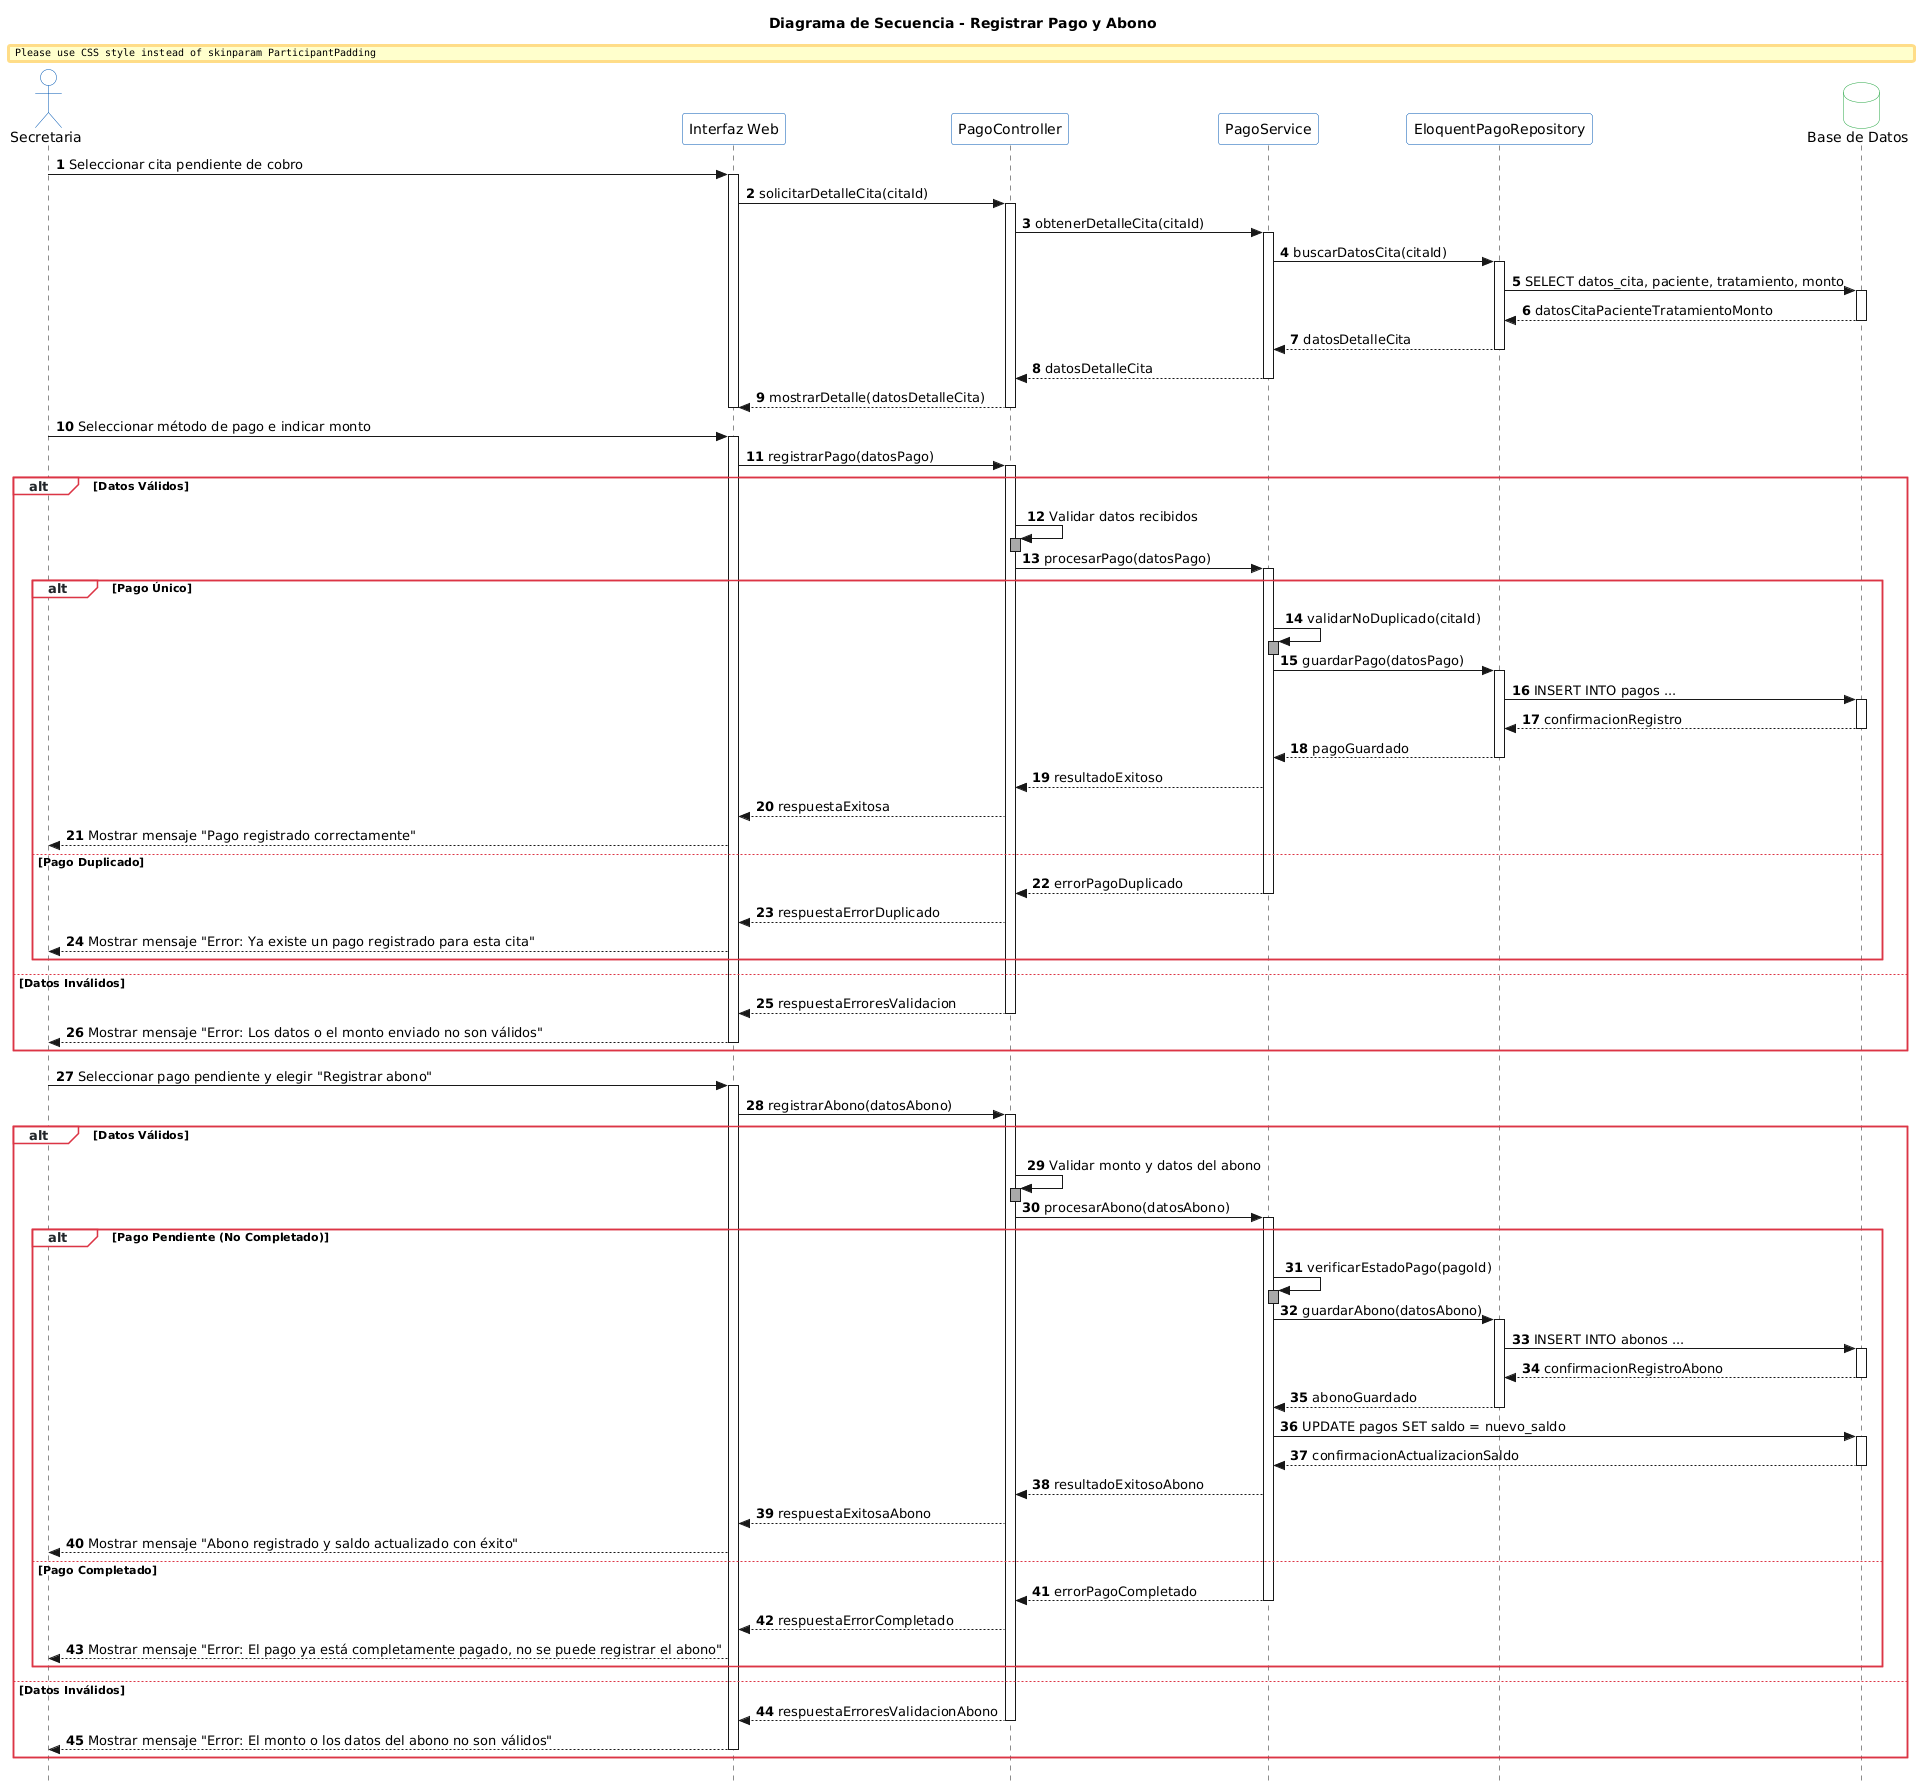

The diagram above was rendered by PlantUML. Its source (embedded in the PNG):
@startuml
' --- CONFIGURACIÓN VISUAL ACADÉMICA ---
skinparam style strictuml
skinparam shadowing false
skinparam BoxPadding 15
skinparam ParticipantPadding 12
skinparam ranksep 40

' Paleta de colores profesional de Ingeniería de Software
skinparam actor {
    BackgroundColor #FFFFFF
    BorderColor #0056B3
}
skinparam participant {
    BackgroundColor #FFFFFF
    BorderColor #0056B3
}
skinparam database {
    BackgroundColor #FFFFFF
    BorderColor #28A745
}
skinparam SequenceGroup {
    BackgroundColor #F8F9FA
    BodyBackgroundColor transparent
    BorderColor #DC3545
    HeaderFontColor #212529
    FontName Arial
}

title Diagrama de Secuencia - Registrar Pago y Abono

' --- PARTICIPANTES (ORDEN ESPECIFICADO) ---
actor "Secretaria" as sec
participant "Interfaz Web" as vista
participant "PagoController" as ctrl
participant "PagoService" as serv
participant "EloquentPagoRepository" as repo
database "Base de Datos" as bd

' --- CONFIGURACIÓN DE AUTONUMERACIÓN ---
autonumber 1 1 "<b>0</b>"

' ==========================================
' PARTE 1: CONSULTA DE DETALLES DE CITA
' ==========================================
sec -> vista : Seleccionar cita pendiente de cobro
activate vista

vista -> ctrl : solicitarDetalleCita(citaId)
activate ctrl

ctrl -> serv : obtenerDetalleCita(citaId)
activate serv

serv -> repo : buscarDatosCita(citaId)
activate repo

repo -> bd : SELECT datos_cita, paciente, tratamiento, monto
activate bd
bd --> repo : datosCitaPacienteTratamientoMonto
deactivate bd

repo --> serv : datosDetalleCita
deactivate repo

serv --> ctrl : datosDetalleCita
deactivate serv

ctrl --> vista : mostrarDetalle(datosDetalleCita)
deactivate ctrl
deactivate vista

' ==========================================
' PARTE 2: REGISTRO DEL PAGO
' ==========================================
sec -> vista : Seleccionar método de pago e indicar monto
activate vista

vista -> ctrl : registrarPago(datosPago)
activate ctrl

' --- CONDICIÓN 1: VALIDACIÓN DE DATOS ---
alt Datos Válidos
    ctrl -> ctrl : Validar datos recibidos
    activate ctrl #DarkGray
    deactivate ctrl

    ctrl -> serv : procesarPago(datosPago)
    activate serv

    ' --- CONDICIÓN 2: PAGO DUPLICADO ---
    alt Pago Único
        serv -> serv : validarNoDuplicado(citaId)
        activate serv #DarkGray
        deactivate serv

        serv -> repo : guardarPago(datosPago)
        activate repo

        repo -> bd : INSERT INTO pagos ...
        activate bd
        bd --> repo : confirmacionRegistro
        deactivate bd

        repo --> serv : pagoGuardado
        deactivate repo

        serv --> ctrl : resultadoExitoso
        ctrl --> vista : respuestaExitosa
        vista --> sec : Mostrar mensaje "Pago registrado correctamente"

    else Pago Duplicado
        serv --> ctrl : errorPagoDuplicado
        deactivate serv
        ctrl --> vista : respuestaErrorDuplicado
        vista --> sec : Mostrar mensaje "Error: Ya existe un pago registrado para esta cita"
    end

else Datos Inválidos
    ctrl --> vista : respuestaErroresValidacion
    deactivate ctrl
    vista --> sec : Mostrar mensaje "Error: Los datos o el monto enviado no son válidos"
    deactivate vista
end

' ==========================================
' PARTE 3: REGISTRO DEL ABONO
' ==========================================
sec -> vista : Seleccionar pago pendiente y elegir "Registrar abono"
activate vista

vista -> ctrl : registrarAbono(datosAbono)
activate ctrl

' --- CONDICIÓN 3: VALIDACIÓN DE DATOS DEL ABONO ---
alt Datos Válidos
    ctrl -> ctrl : Validar monto y datos del abono
    activate ctrl #DarkGray
    deactivate ctrl

    ctrl -> serv : procesarAbono(datosAbono)
    activate serv

    ' --- CONDICIÓN 4: ESTADO DEL PAGO ---
    alt Pago Pendiente (No Completado)
        serv -> serv : verificarEstadoPago(pagoId)
        activate serv #DarkGray
        deactivate serv

        serv -> repo : guardarAbono(datosAbono)
        activate repo

        repo -> bd : INSERT INTO abonos ...
        activate bd
        bd --> repo : confirmacionRegistroAbono
        deactivate bd

        repo --> serv : abonoGuardado
        deactivate repo

        serv -> bd : UPDATE pagos SET saldo = nuevo_saldo
        activate bd
        bd --> serv : confirmacionActualizacionSaldo
        deactivate bd

        serv --> ctrl : resultadoExitosoAbono
        ctrl --> vista : respuestaExitosaAbono
        vista --> sec : Mostrar mensaje "Abono registrado y saldo actualizado con éxito"

    else Pago Completado
        serv --> ctrl : errorPagoCompletado
        deactivate serv
        ctrl --> vista : respuestaErrorCompletado
        vista --> sec : Mostrar mensaje "Error: El pago ya está completamente pagado, no se puede registrar el abono"
    end

else Datos Inválidos
    ctrl --> vista : respuestaErroresValidacionAbono
    deactivate ctrl
    vista --> sec : Mostrar mensaje "Error: El monto o los datos del abono no son válidos"
    deactivate vista
end
@enduml